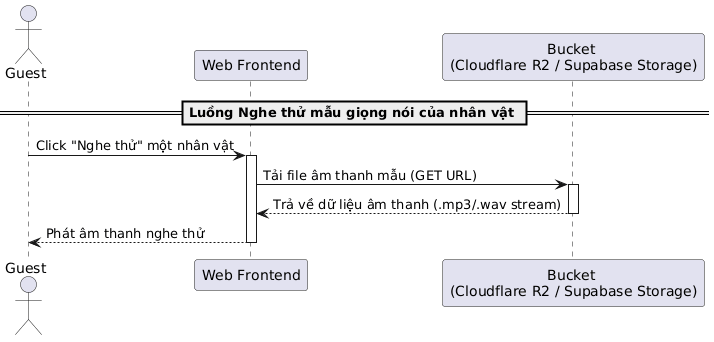

The diagram above was rendered by PlantUML. Its source (embedded in the PNG):
@startuml
actor "Guest" as Guest
participant "Web Frontend" as Frontend
participant "Bucket \n(Cloudflare R2 / Supabase Storage)" as Storage

== Luồng Nghe thử mẫu giọng nói của nhân vật ==
Guest -> Frontend: Click "Nghe thử" một nhân vật
activate Frontend
Frontend -> Storage: Tải file âm thanh mẫu (GET URL)
activate Storage
Storage --> Frontend: Trả về dữ liệu âm thanh (.mp3/.wav stream)
deactivate Storage
Frontend --> Guest: Phát âm thanh nghe thử
deactivate Frontend
@enduml